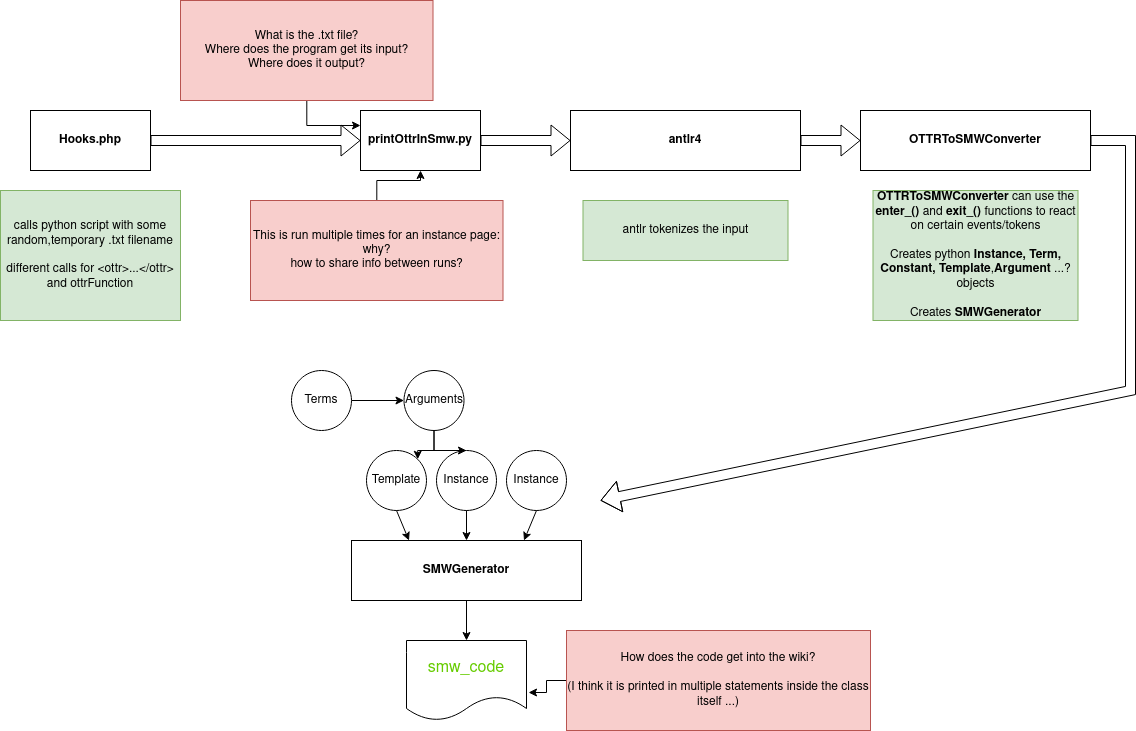

The diagram above was exported from draw.io. Its source (the exported page's mxGraphModel, read from the mxfile embedded in the PNG):
<mxGraphModel dx="1406" dy="756" grid="1" gridSize="10" guides="1" tooltips="1" connect="1" arrows="1" fold="1" page="1" pageScale="1" pageWidth="1169" pageHeight="827" math="0" shadow="0">
  <root>
    <mxCell id="0" />
    <mxCell id="1" parent="0" />
    <mxCell id="6j92gU2SWkgi63Ocfw73-1" value="Hooks.php" style="rounded=0;whiteSpace=wrap;html=1;fontStyle=1" vertex="1" parent="1">
      <mxGeometry x="60" y="120" width="120" height="60" as="geometry" />
    </mxCell>
    <mxCell id="6j92gU2SWkgi63Ocfw73-2" value="" style="shape=flexArrow;endArrow=classic;html=1;rounded=0;exitX=1;exitY=0.5;exitDx=0;exitDy=0;entryX=0;entryY=0.5;entryDx=0;entryDy=0;" edge="1" parent="1" source="6j92gU2SWkgi63Ocfw73-1" target="6j92gU2SWkgi63Ocfw73-3">
      <mxGeometry width="50" height="50" relative="1" as="geometry">
        <mxPoint x="560" y="410" as="sourcePoint" />
        <mxPoint x="280" y="150" as="targetPoint" />
      </mxGeometry>
    </mxCell>
    <mxCell id="6j92gU2SWkgi63Ocfw73-3" value="&lt;b&gt;printOttrInSmw.py&lt;/b&gt;" style="rounded=0;whiteSpace=wrap;html=1;" vertex="1" parent="1">
      <mxGeometry x="390" y="120" width="120" height="60" as="geometry" />
    </mxCell>
    <mxCell id="6j92gU2SWkgi63Ocfw73-5" value="calls python script with some random,temporary .txt filename&lt;br&gt;&amp;nbsp;&lt;br&gt;different calls for &amp;lt;ottr&amp;gt;...&amp;lt;/ottr&amp;gt; and ottrFunction" style="text;html=1;strokeColor=#82b366;fillColor=#d5e8d4;align=center;verticalAlign=middle;whiteSpace=wrap;rounded=0;" vertex="1" parent="1">
      <mxGeometry x="30" y="200" width="180" height="130" as="geometry" />
    </mxCell>
    <mxCell id="6j92gU2SWkgi63Ocfw73-34" style="edgeStyle=orthogonalEdgeStyle;rounded=0;orthogonalLoop=1;jettySize=auto;html=1;entryX=0;entryY=0.25;entryDx=0;entryDy=0;fontColor=#000000;" edge="1" parent="1" source="6j92gU2SWkgi63Ocfw73-7" target="6j92gU2SWkgi63Ocfw73-3">
      <mxGeometry relative="1" as="geometry" />
    </mxCell>
    <mxCell id="6j92gU2SWkgi63Ocfw73-7" value="&lt;div align=&quot;center&quot;&gt;&lt;font&gt;What is the .txt file? &lt;/font&gt;&lt;br&gt;&lt;font&gt;Where does the program get its input? &lt;/font&gt;&lt;br&gt;&lt;font&gt;Where does it output?&lt;/font&gt;&lt;/div&gt;" style="text;html=1;strokeColor=#b85450;fillColor=#f8cecc;align=center;verticalAlign=middle;whiteSpace=wrap;rounded=0;fontColor=#000000;" vertex="1" parent="1">
      <mxGeometry x="210" y="10" width="252.5" height="100" as="geometry" />
    </mxCell>
    <mxCell id="6j92gU2SWkgi63Ocfw73-8" value="" style="shape=flexArrow;endArrow=classic;html=1;rounded=0;fontColor=#000000;exitX=1;exitY=0.5;exitDx=0;exitDy=0;entryX=0;entryY=0.5;entryDx=0;entryDy=0;" edge="1" parent="1" source="6j92gU2SWkgi63Ocfw73-3" target="6j92gU2SWkgi63Ocfw73-11">
      <mxGeometry width="50" height="50" relative="1" as="geometry">
        <mxPoint x="560" y="410" as="sourcePoint" />
        <mxPoint x="590" y="150" as="targetPoint" />
      </mxGeometry>
    </mxCell>
    <mxCell id="6j92gU2SWkgi63Ocfw73-9" value="&lt;b&gt;OTTRToSMWConverter&lt;/b&gt;" style="rounded=0;whiteSpace=wrap;html=1;" vertex="1" parent="1">
      <mxGeometry x="890" y="120" width="230" height="60" as="geometry" />
    </mxCell>
    <mxCell id="6j92gU2SWkgi63Ocfw73-10" value="antlr tokenizes the input" style="text;html=1;strokeColor=#82b366;fillColor=#d5e8d4;align=center;verticalAlign=middle;whiteSpace=wrap;rounded=0;" vertex="1" parent="1">
      <mxGeometry x="612.5" y="210" width="205" height="60" as="geometry" />
    </mxCell>
    <mxCell id="6j92gU2SWkgi63Ocfw73-11" value="&lt;b&gt;antlr4&lt;/b&gt;" style="rounded=0;whiteSpace=wrap;html=1;" vertex="1" parent="1">
      <mxGeometry x="600" y="120" width="230" height="60" as="geometry" />
    </mxCell>
    <mxCell id="6j92gU2SWkgi63Ocfw73-15" value="&lt;div&gt;&lt;b&gt;OTTRToSMWConverter&lt;/b&gt; can use the &lt;b&gt;enter_()&lt;/b&gt; and &lt;b&gt;exit_()&lt;/b&gt; functions to react on certain events/tokens&lt;/div&gt;&lt;div&gt;&lt;br&gt;&lt;/div&gt;&lt;div&gt;Creates python &lt;b&gt;Instance, Term, Constant, Template&lt;/b&gt;,&lt;b&gt;Argument&lt;/b&gt; ...? objects&lt;/div&gt;&lt;div&gt;&lt;br&gt;&lt;/div&gt;&lt;div&gt;Creates &lt;b&gt;SMWGenerator&lt;/b&gt;&lt;br&gt;&lt;/div&gt;" style="text;html=1;strokeColor=#82b366;fillColor=#d5e8d4;align=center;verticalAlign=middle;whiteSpace=wrap;rounded=0;" vertex="1" parent="1">
      <mxGeometry x="902.5" y="200" width="205" height="130" as="geometry" />
    </mxCell>
    <mxCell id="6j92gU2SWkgi63Ocfw73-16" value="" style="shape=flexArrow;endArrow=classic;html=1;rounded=0;fontColor=#000000;exitX=1;exitY=0.5;exitDx=0;exitDy=0;entryX=0;entryY=0.5;entryDx=0;entryDy=0;" edge="1" parent="1" source="6j92gU2SWkgi63Ocfw73-11" target="6j92gU2SWkgi63Ocfw73-9">
      <mxGeometry width="50" height="50" relative="1" as="geometry">
        <mxPoint x="520" y="160" as="sourcePoint" />
        <mxPoint x="610" y="160" as="targetPoint" />
      </mxGeometry>
    </mxCell>
    <mxCell id="6j92gU2SWkgi63Ocfw73-17" value="" style="shape=flexArrow;endArrow=classic;html=1;rounded=0;fontColor=#000000;exitX=1;exitY=0.5;exitDx=0;exitDy=0;" edge="1" parent="1" source="6j92gU2SWkgi63Ocfw73-9">
      <mxGeometry width="50" height="50" relative="1" as="geometry">
        <mxPoint x="1180" y="175" as="sourcePoint" />
        <mxPoint x="630" y="510" as="targetPoint" />
        <Array as="points">
          <mxPoint x="1160" y="150" />
          <mxPoint x="1160" y="400" />
        </Array>
      </mxGeometry>
    </mxCell>
    <mxCell id="6j92gU2SWkgi63Ocfw73-18" value="&lt;span&gt;Instance&lt;/span&gt;" style="ellipse;whiteSpace=wrap;html=1;aspect=fixed;fontColor=#000000;fontStyle=0" vertex="1" parent="1">
      <mxGeometry x="466" y="460" width="60" height="60" as="geometry" />
    </mxCell>
    <mxCell id="6j92gU2SWkgi63Ocfw73-19" value="&lt;span&gt;Template&lt;/span&gt;" style="ellipse;whiteSpace=wrap;html=1;aspect=fixed;fontColor=#000000;fontStyle=0" vertex="1" parent="1">
      <mxGeometry x="396" y="460" width="60" height="60" as="geometry" />
    </mxCell>
    <mxCell id="6j92gU2SWkgi63Ocfw73-20" value="&lt;span&gt;Instance&lt;/span&gt;" style="ellipse;whiteSpace=wrap;html=1;aspect=fixed;fontColor=#000000;fontStyle=0" vertex="1" parent="1">
      <mxGeometry x="536" y="460" width="60" height="60" as="geometry" />
    </mxCell>
    <mxCell id="6j92gU2SWkgi63Ocfw73-21" value="&lt;b&gt;SMWGenerator&lt;/b&gt;" style="rounded=0;whiteSpace=wrap;html=1;" vertex="1" parent="1">
      <mxGeometry x="381" y="550" width="230" height="60" as="geometry" />
    </mxCell>
    <mxCell id="6j92gU2SWkgi63Ocfw73-22" value="" style="endArrow=classic;html=1;rounded=0;fontColor=#000000;exitX=0.5;exitY=1;exitDx=0;exitDy=0;entryX=0.25;entryY=0;entryDx=0;entryDy=0;" edge="1" parent="1" source="6j92gU2SWkgi63Ocfw73-19" target="6j92gU2SWkgi63Ocfw73-21">
      <mxGeometry width="50" height="50" relative="1" as="geometry">
        <mxPoint x="381" y="390" as="sourcePoint" />
        <mxPoint x="431" y="340" as="targetPoint" />
      </mxGeometry>
    </mxCell>
    <mxCell id="6j92gU2SWkgi63Ocfw73-23" value="" style="endArrow=classic;html=1;rounded=0;fontColor=#000000;exitX=0.5;exitY=1;exitDx=0;exitDy=0;entryX=0.5;entryY=0;entryDx=0;entryDy=0;" edge="1" parent="1" source="6j92gU2SWkgi63Ocfw73-18" target="6j92gU2SWkgi63Ocfw73-21">
      <mxGeometry width="50" height="50" relative="1" as="geometry">
        <mxPoint x="561" y="460" as="sourcePoint" />
        <mxPoint x="573.5" y="490" as="targetPoint" />
      </mxGeometry>
    </mxCell>
    <mxCell id="6j92gU2SWkgi63Ocfw73-24" value="" style="endArrow=classic;html=1;rounded=0;fontColor=#000000;exitX=0.5;exitY=1;exitDx=0;exitDy=0;entryX=0.75;entryY=0;entryDx=0;entryDy=0;" edge="1" parent="1" source="6j92gU2SWkgi63Ocfw73-20" target="6j92gU2SWkgi63Ocfw73-21">
      <mxGeometry width="50" height="50" relative="1" as="geometry">
        <mxPoint x="631" y="460" as="sourcePoint" />
        <mxPoint x="631" y="490" as="targetPoint" />
      </mxGeometry>
    </mxCell>
    <mxCell id="6j92gU2SWkgi63Ocfw73-32" style="edgeStyle=orthogonalEdgeStyle;rounded=0;orthogonalLoop=1;jettySize=auto;html=1;entryX=0.5;entryY=1;entryDx=0;entryDy=0;fontColor=#000000;" edge="1" parent="1" source="6j92gU2SWkgi63Ocfw73-25" target="6j92gU2SWkgi63Ocfw73-3">
      <mxGeometry relative="1" as="geometry" />
    </mxCell>
    <mxCell id="6j92gU2SWkgi63Ocfw73-25" value="&lt;div&gt;This is run multiple times for an instance page:&lt;/div&gt;&lt;div&gt;why?&lt;/div&gt;&lt;div&gt;how to share info between runs?&lt;br&gt;&lt;/div&gt;" style="text;html=1;strokeColor=#b85450;fillColor=#f8cecc;align=center;verticalAlign=middle;whiteSpace=wrap;rounded=0;fontColor=#000000;" vertex="1" parent="1">
      <mxGeometry x="280" y="210" width="252.5" height="100" as="geometry" />
    </mxCell>
    <mxCell id="6j92gU2SWkgi63Ocfw73-30" style="edgeStyle=orthogonalEdgeStyle;rounded=0;orthogonalLoop=1;jettySize=auto;html=1;entryX=0;entryY=0.5;entryDx=0;entryDy=0;fontColor=#000000;" edge="1" parent="1" source="6j92gU2SWkgi63Ocfw73-26" target="6j92gU2SWkgi63Ocfw73-27">
      <mxGeometry relative="1" as="geometry" />
    </mxCell>
    <mxCell id="6j92gU2SWkgi63Ocfw73-26" value="Terms" style="ellipse;whiteSpace=wrap;html=1;aspect=fixed;fontColor=#000000;" vertex="1" parent="1">
      <mxGeometry x="321" y="380" width="60" height="60" as="geometry" />
    </mxCell>
    <mxCell id="6j92gU2SWkgi63Ocfw73-29" style="edgeStyle=orthogonalEdgeStyle;rounded=0;orthogonalLoop=1;jettySize=auto;html=1;entryX=0.5;entryY=0;entryDx=0;entryDy=0;fontColor=#000000;" edge="1" parent="1" source="6j92gU2SWkgi63Ocfw73-27" target="6j92gU2SWkgi63Ocfw73-18">
      <mxGeometry relative="1" as="geometry" />
    </mxCell>
    <mxCell id="6j92gU2SWkgi63Ocfw73-31" style="edgeStyle=orthogonalEdgeStyle;rounded=0;orthogonalLoop=1;jettySize=auto;html=1;entryX=1;entryY=0;entryDx=0;entryDy=0;fontColor=#000000;" edge="1" parent="1" source="6j92gU2SWkgi63Ocfw73-27" target="6j92gU2SWkgi63Ocfw73-19">
      <mxGeometry relative="1" as="geometry" />
    </mxCell>
    <mxCell id="6j92gU2SWkgi63Ocfw73-27" value="&lt;div&gt;Arguments&lt;/div&gt;" style="ellipse;whiteSpace=wrap;html=1;aspect=fixed;fontColor=#000000;" vertex="1" parent="1">
      <mxGeometry x="433.5" y="380" width="60" height="60" as="geometry" />
    </mxCell>
    <mxCell id="6j92gU2SWkgi63Ocfw73-35" value="" style="endArrow=classic;html=1;rounded=0;fontColor=#000000;exitX=0.5;exitY=1;exitDx=0;exitDy=0;" edge="1" parent="1" source="6j92gU2SWkgi63Ocfw73-21">
      <mxGeometry width="50" height="50" relative="1" as="geometry">
        <mxPoint x="381" y="450" as="sourcePoint" />
        <mxPoint x="496" y="650" as="targetPoint" />
      </mxGeometry>
    </mxCell>
    <mxCell id="6j92gU2SWkgi63Ocfw73-39" value="smw_code" style="shape=document;whiteSpace=wrap;html=1;boundedLbl=1;fontSize=16;fontColor=#66CC00;align=center;" vertex="1" parent="1">
      <mxGeometry x="436" y="650" width="120" height="80" as="geometry" />
    </mxCell>
    <mxCell id="6j92gU2SWkgi63Ocfw73-41" style="edgeStyle=orthogonalEdgeStyle;rounded=0;orthogonalLoop=1;jettySize=auto;html=1;fontSize=16;fontColor=#66CC00;entryX=1.017;entryY=0.65;entryDx=0;entryDy=0;entryPerimeter=0;" edge="1" parent="1" source="6j92gU2SWkgi63Ocfw73-40" target="6j92gU2SWkgi63Ocfw73-39">
      <mxGeometry relative="1" as="geometry">
        <mxPoint x="561" y="680" as="targetPoint" />
      </mxGeometry>
    </mxCell>
    <mxCell id="6j92gU2SWkgi63Ocfw73-40" value="&lt;div&gt;How does the code get into the wiki?&lt;/div&gt;&lt;div&gt;&lt;br&gt;&lt;/div&gt;(I think it is printed in multiple statements inside the class itself ...)" style="text;html=1;strokeColor=#b85450;fillColor=#f8cecc;align=center;verticalAlign=middle;whiteSpace=wrap;rounded=0;fontColor=#000000;" vertex="1" parent="1">
      <mxGeometry x="596" y="640" width="304" height="100" as="geometry" />
    </mxCell>
  </root>
</mxGraphModel>